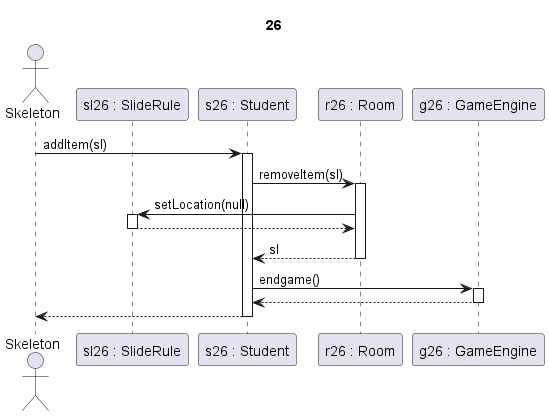

The diagram above was rendered by PlantUML. Its source (embedded in the PNG):
@startuml sliderule

title 26

actor Skeleton as sk
participant "sl26 : SlideRule" as sl
participant "s26 : Student" as s
participant "r26 : Room" as r
participant "g26 : GameEngine" as g

sk->s ++: addItem(sl)
s->r ++: removeItem(sl)

r->sl ++: setLocation(null)
sl-->r --:

r-->s --: sl

s->g ++: endgame()

g-->s --:

s-->sk --:

@enduml